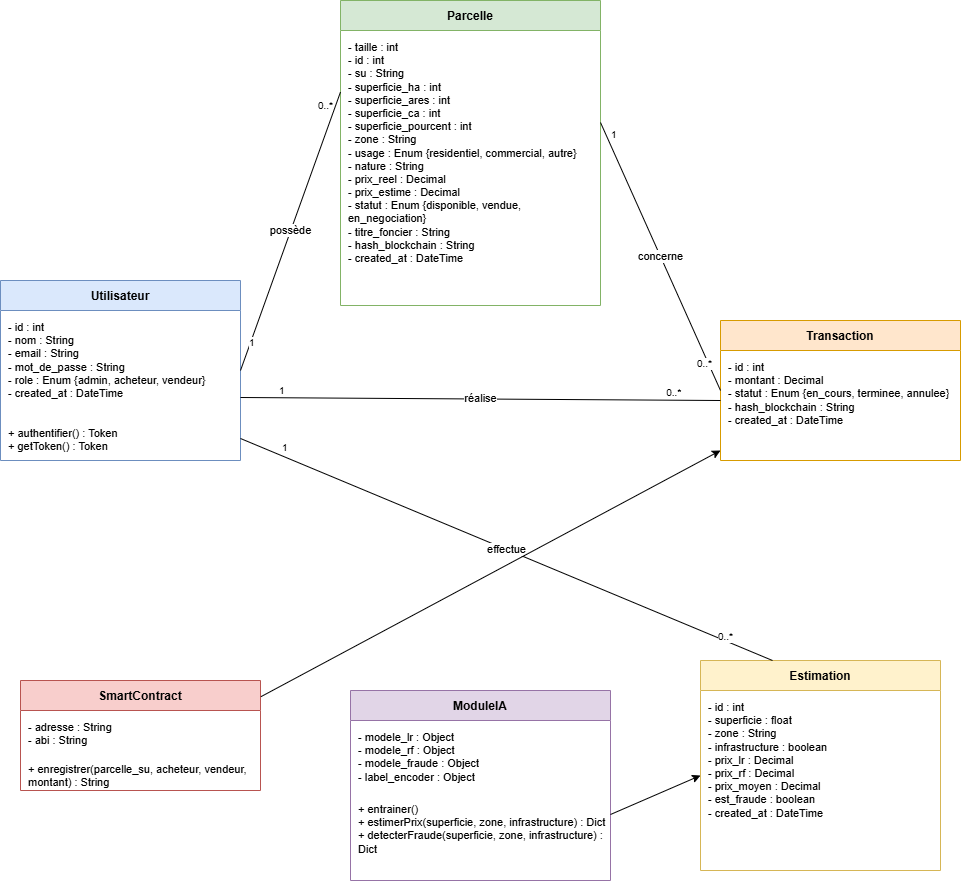

The diagram above was exported from draw.io. Its source (the exported page's mxGraphModel, read from the mxfile embedded in the PNG):
<mxGraphModel dx="1267" dy="1948" grid="1" gridSize="10" guides="1" tooltips="1" connect="1" arrows="1" fold="1" page="1" pageScale="1" pageWidth="850" pageHeight="1100" math="0" shadow="0">
  <root>
    <mxCell id="0" />
    <mxCell id="1" parent="0" />
    <mxCell id="u_class" parent="1" style="swimlane;fontStyle=1;align=center;verticalAlign=middle;childLayout=stackLayout;horizontal=1;startSize=30;horizontalStack=0;resizeParent=0;resizeParentMax=0;collapsible=0;swimlaneFillColor=#ffffff;fillColor=#dae8fc;strokeColor=#6c8ebf;" value="Utilisateur" vertex="1">
      <mxGeometry height="180" width="240" x="40" y="40" as="geometry" />
    </mxCell>
    <mxCell id="u_attrs" parent="u_class" style="text;align=left;verticalAlign=top;spacingLeft=6;spacingTop=4;spacingBottom=4;overflow=hidden;fontSize=11;whiteSpace=wrap;html=1;" value="- id : int&#10;- nom : String&#10;- email : String&#10;- mot_de_passe : String&#10;- role : Enum {admin, acheteur, vendeur}&#10;- created_at : DateTime" vertex="1">
      <mxGeometry height="106" width="240" y="30" as="geometry" />
    </mxCell>
    <mxCell id="u_methods" parent="u_class" style="text;align=left;verticalAlign=top;spacingLeft=6;spacingTop=4;spacingBottom=4;overflow=hidden;fontSize=11;whiteSpace=wrap;html=1;" value="+ authentifier() : Token&#10;+ getToken() : Token" vertex="1">
      <mxGeometry height="44" width="240" y="136" as="geometry" />
    </mxCell>
    <mxCell id="p_class" parent="1" style="swimlane;fontStyle=1;align=center;verticalAlign=middle;childLayout=stackLayout;horizontal=1;startSize=30;horizontalStack=0;resizeParent=0;resizeParentMax=0;collapsible=0;swimlaneFillColor=#ffffff;fillColor=#d5e8d4;strokeColor=#82b366;" value="Parcelle" vertex="1">
      <mxGeometry height="305" width="260" x="380" y="-240" as="geometry" />
    </mxCell>
    <mxCell id="p_attrs" parent="p_class" style="text;align=left;verticalAlign=top;spacingLeft=6;spacingTop=4;spacingBottom=4;overflow=hidden;fontSize=11;whiteSpace=wrap;html=1;" value="- taille : int&#10;- id : int&#10;- su : String&#10;- superficie_ha : int&#10;- superficie_ares : int&#10;- superficie_ca : int&#10;- superficie_pourcent : int&#10;- zone : String&#10;- usage : Enum {residentiel, commercial, autre}&#10;- nature : String&#10;- prix_reel : Decimal&#10;- prix_estime : Decimal&#10;- statut : Enum {disponible, vendue, en_negociation}&#10;- titre_foncier : String&#10;- hash_blockchain : String&#10;- created_at : DateTime" vertex="1">
      <mxGeometry height="265" width="260" y="30" as="geometry" />
    </mxCell>
    <mxCell id="p_methods" parent="p_class" style="text;align=left;verticalAlign=top;spacingLeft=6;spacingTop=4;spacingBottom=4;overflow=hidden;fontSize=11;whiteSpace=wrap;html=1;" value="" vertex="1">
      <mxGeometry height="10" width="260" y="295" as="geometry" />
    </mxCell>
    <mxCell id="t_class" parent="1" style="swimlane;fontStyle=1;align=center;verticalAlign=middle;childLayout=stackLayout;horizontal=1;startSize=30;horizontalStack=0;resizeParent=0;resizeParentMax=0;collapsible=0;swimlaneFillColor=#ffffff;fillColor=#ffe6cc;strokeColor=#d79b00;" value="Transaction" vertex="1">
      <mxGeometry height="140" width="240" x="760" y="80" as="geometry" />
    </mxCell>
    <mxCell id="t_attrs" parent="t_class" style="text;align=left;verticalAlign=top;spacingLeft=6;spacingTop=4;spacingBottom=4;overflow=hidden;fontSize=11;whiteSpace=wrap;html=1;" value="- id : int&#10;- montant : Decimal&#10;- statut : Enum {en_cours, terminee, annulee}&#10;- hash_blockchain : String&#10;- created_at : DateTime" vertex="1">
      <mxGeometry height="100" width="240" y="30" as="geometry" />
    </mxCell>
    <mxCell id="t_methods" parent="t_class" style="text;align=left;verticalAlign=top;spacingLeft=6;spacingTop=4;spacingBottom=4;overflow=hidden;fontSize=11;whiteSpace=wrap;html=1;" value="" vertex="1">
      <mxGeometry height="10" width="240" y="130" as="geometry" />
    </mxCell>
    <mxCell id="s_class" parent="1" style="swimlane;fontStyle=1;align=center;verticalAlign=middle;childLayout=stackLayout;horizontal=1;startSize=30;horizontalStack=0;resizeParent=0;resizeParentMax=0;collapsible=0;swimlaneFillColor=#ffffff;fillColor=#f8cecc;strokeColor=#b85450;" value="SmartContract" vertex="1">
      <mxGeometry height="110" width="240" x="60" y="440" as="geometry" />
    </mxCell>
    <mxCell id="s_attrs" parent="s_class" style="text;align=left;verticalAlign=top;spacingLeft=6;spacingTop=4;spacingBottom=4;overflow=hidden;fontSize=11;whiteSpace=wrap;html=1;" value="- adresse : String&#10;- abi : String" vertex="1">
      <mxGeometry height="42" width="240" y="30" as="geometry" />
    </mxCell>
    <mxCell id="s_methods" parent="s_class" style="text;align=left;verticalAlign=top;spacingLeft=6;spacingTop=4;spacingBottom=4;overflow=hidden;fontSize=11;whiteSpace=wrap;html=1;" value="+ enregistrer(parcelle_su, acheteur, vendeur, montant) : String" vertex="1">
      <mxGeometry height="38" width="240" y="72" as="geometry" />
    </mxCell>
    <mxCell id="m_class" parent="1" style="swimlane;fontStyle=1;align=center;verticalAlign=middle;childLayout=stackLayout;horizontal=1;startSize=30;horizontalStack=0;resizeParent=0;resizeParentMax=0;collapsible=0;swimlaneFillColor=#ffffff;fillColor=#e1d5e7;strokeColor=#9673a6;" value="ModuleIA" vertex="1">
      <mxGeometry height="190" width="260" x="390" y="450" as="geometry" />
    </mxCell>
    <mxCell id="m_attrs" parent="m_class" style="text;align=left;verticalAlign=top;spacingLeft=6;spacingTop=4;spacingBottom=4;overflow=hidden;fontSize=11;whiteSpace=wrap;html=1;" value="- modele_lr : Object&#10;- modele_rf : Object&#10;- modele_fraude : Object&#10;- label_encoder : Object" vertex="1">
      <mxGeometry height="72" width="260" y="30" as="geometry" />
    </mxCell>
    <mxCell id="m_methods" parent="m_class" style="text;align=left;verticalAlign=top;spacingLeft=6;spacingTop=4;spacingBottom=4;overflow=hidden;fontSize=11;whiteSpace=wrap;html=1;" value="+ entrainer()&#10;+ estimerPrix(superficie, zone, infrastructure) : Dict&#10;+ detecterFraude(superficie, zone, infrastructure) : Dict" vertex="1">
      <mxGeometry height="88" width="260" y="102" as="geometry" />
    </mxCell>
    <mxCell id="e_class" parent="1" style="swimlane;fontStyle=1;align=center;verticalAlign=middle;childLayout=stackLayout;horizontal=1;startSize=30;horizontalStack=0;resizeParent=0;resizeParentMax=0;collapsible=0;swimlaneFillColor=#ffffff;fillColor=#fff2cc;strokeColor=#d6b656;" value="Estimation" vertex="1">
      <mxGeometry height="210" width="240" x="740" y="420" as="geometry" />
    </mxCell>
    <mxCell id="e_attrs" parent="e_class" style="text;align=left;verticalAlign=top;spacingLeft=6;spacingTop=4;spacingBottom=4;overflow=hidden;fontSize=11;whiteSpace=wrap;html=1;" value="- id : int&#10;- superficie : float&#10;- zone : String&#10;- infrastructure : boolean&#10;- prix_lr : Decimal&#10;- prix_rf : Decimal&#10;- prix_moyen : Decimal&#10;- est_fraude : boolean&#10;- created_at : DateTime" vertex="1">
      <mxGeometry height="170" width="240" y="30" as="geometry" />
    </mxCell>
    <mxCell id="e_methods" parent="e_class" style="text;align=left;verticalAlign=top;spacingLeft=6;spacingTop=4;spacingBottom=4;overflow=hidden;fontSize=11;whiteSpace=wrap;html=1;" value="" vertex="1">
      <mxGeometry height="10" width="240" y="200" as="geometry" />
    </mxCell>
    <mxCell id="edge_u_p" edge="1" parent="1" source="u_class" style="endArrow=none;html=1;fontSize=11;labelBackgroundColor=#ffffff;exitX=1;exitY=0.5;exitDx=0;exitDy=0;entryX=0;entryY=0.3;entryDx=0;entryDy=0;" target="p_class" value="possède">
      <mxGeometry relative="1" as="geometry">
        <mxPoint x="330" y="90" as="sourcePoint" />
        <mxPoint x="380" y="90" as="targetPoint" />
      </mxGeometry>
    </mxCell>
    <mxCell id="edge_u_p_src" connectable="0" parent="edge_u_p" style="edgeLabel;html=1;align=left;verticalAlign=bottom;fontSize=10;" value="1" vertex="1">
      <mxGeometry relative="1" x="-0.85" as="geometry">
        <mxPoint as="offset" />
      </mxGeometry>
    </mxCell>
    <mxCell id="edge_u_p_tgt" connectable="0" parent="edge_u_p" style="edgeLabel;html=1;align=right;verticalAlign=bottom;fontSize=10;" value="0..*" vertex="1">
      <mxGeometry relative="1" x="0.85" as="geometry">
        <mxPoint as="offset" />
      </mxGeometry>
    </mxCell>
    <mxCell id="edge_u_t_ach" edge="1" parent="1" source="u_class" style="endArrow=none;html=1;fontSize=11;labelBackgroundColor=#ffffff;exitX=1;exitY=0.65;exitDx=0;exitDy=0;entryX=0;entryY=0.5;entryDx=0;entryDy=0;" target="t_attrs" value="réalise">
      <mxGeometry relative="1" as="geometry">
        <mxPoint as="offset" />
        <Array as="points" />
        <mxPoint x="650" y="150" as="sourcePoint" />
        <mxPoint x="740" y="60" as="targetPoint" />
      </mxGeometry>
    </mxCell>
    <mxCell id="edge_u_t_ach_src" connectable="0" parent="edge_u_t_ach" style="edgeLabel;html=1;align=left;verticalAlign=bottom;fontSize=10;" value="1" vertex="1">
      <mxGeometry relative="1" x="-0.85" as="geometry">
        <mxPoint as="offset" />
      </mxGeometry>
    </mxCell>
    <mxCell id="edge_u_t_ach_tgt" connectable="0" parent="edge_u_t_ach" style="edgeLabel;html=1;align=right;verticalAlign=bottom;fontSize=10;" value="0..*&amp;nbsp;" vertex="1">
      <mxGeometry relative="1" x="0.85" as="geometry">
        <mxPoint as="offset" />
      </mxGeometry>
    </mxCell>
    <mxCell id="edge_p_t" edge="1" parent="1" source="p_class" style="endArrow=none;html=1;fontSize=11;labelBackgroundColor=#ffffff;exitX=1;exitY=0.4;exitDx=0;exitDy=0;entryX=0;entryY=0.5;entryDx=0;entryDy=0;" target="t_class" value="concerne">
      <mxGeometry relative="1" as="geometry">
        <mxPoint x="650" y="80" as="sourcePoint" />
        <mxPoint x="740" y="110" as="targetPoint" />
      </mxGeometry>
    </mxCell>
    <mxCell id="edge_p_t_src" connectable="0" parent="edge_p_t" style="edgeLabel;html=1;align=left;verticalAlign=bottom;fontSize=10;" value="1" vertex="1">
      <mxGeometry relative="1" x="-0.85" as="geometry">
        <mxPoint as="offset" />
      </mxGeometry>
    </mxCell>
    <mxCell id="edge_p_t_tgt" connectable="0" parent="edge_p_t" style="edgeLabel;html=1;align=right;verticalAlign=bottom;fontSize=10;" value="0..*" vertex="1">
      <mxGeometry relative="1" x="0.85" as="geometry">
        <mxPoint as="offset" />
      </mxGeometry>
    </mxCell>
    <mxCell id="edge_p_e" edge="1" parent="1" source="u_methods" style="endArrow=none;html=1;fontSize=11;labelBackgroundColor=#ffffff;exitX=1;exitY=0.5;exitDx=0;exitDy=0;entryX=0.3;entryY=0;entryDx=0;entryDy=0;" target="e_class" value="effectue">
      <mxGeometry relative="1" as="geometry">
        <mxPoint x="600" y="340" as="sourcePoint" />
        <mxPoint x="820" y="420" as="targetPoint" />
      </mxGeometry>
    </mxCell>
    <mxCell id="edge_p_e_src" connectable="0" parent="edge_p_e" style="edgeLabel;html=1;align=left;verticalAlign=bottom;fontSize=10;" value="1" vertex="1">
      <mxGeometry relative="1" x="-0.85" as="geometry">
        <mxPoint as="offset" />
      </mxGeometry>
    </mxCell>
    <mxCell id="edge_p_e_tgt" connectable="0" parent="edge_p_e" style="edgeLabel;html=1;align=right;verticalAlign=bottom;fontSize=10;" value="0..*" vertex="1">
      <mxGeometry relative="1" x="0.85" as="geometry">
        <mxPoint as="offset" />
      </mxGeometry>
    </mxCell>
    <mxCell id="nNqkDOG_fy1ERfXlxYIg-1" edge="1" parent="1" source="s_class" style="endArrow=classic;html=1;rounded=0;entryX=0;entryY=1;entryDx=0;entryDy=0;exitX=1.002;exitY=0.147;exitDx=0;exitDy=0;exitPerimeter=0;" target="t_attrs" value="">
      <mxGeometry height="50" relative="1" width="50" as="geometry">
        <mxPoint x="330" y="390" as="sourcePoint" />
        <mxPoint x="380" y="340" as="targetPoint" />
      </mxGeometry>
    </mxCell>
    <mxCell id="nNqkDOG_fy1ERfXlxYIg-2" edge="1" parent="1" source="m_methods" style="endArrow=classic;html=1;rounded=0;entryX=0;entryY=0.5;entryDx=0;entryDy=0;exitX=1;exitY=0.25;exitDx=0;exitDy=0;" target="e_attrs" value="">
      <mxGeometry height="50" relative="1" width="50" as="geometry">
        <mxPoint x="660" y="690" as="sourcePoint" />
        <mxPoint x="710" y="640" as="targetPoint" />
      </mxGeometry>
    </mxCell>
  </root>
</mxGraphModel>